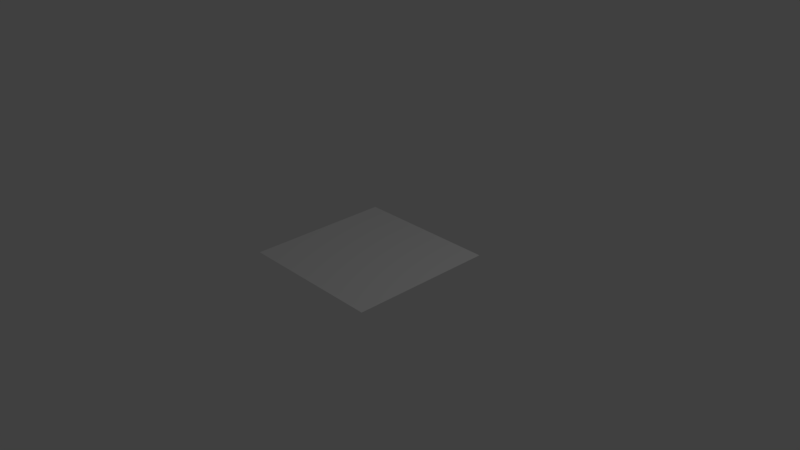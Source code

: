 # Source: torus.blend  (saved by Blender 2.79.0; exported with 4.5.12 LTS)
import bpy
from mathutils import Matrix  # noqa: F401  (used for matrix-valued properties, if any)

bpy.ops.wm.read_factory_settings(use_empty=True)
scene = bpy.context.scene
scene.name = 'Scene'

# ---- collections
col_collection_1 = bpy.data.collections.new('Collection 1'); scene.collection.children.link(col_collection_1)

# ---- materials (node trees are filled in below, after node groups)
mat_material_007 = bpy.data.materials.new('Material.007')
mat_material_007.alpha_threshold = 0.0
mat_material_007.use_transparent_shadow = False
mat_material_007.roughness = 0.5

# ---- material node trees

# ---- world
world_world = bpy.data.worlds.new('World'); scene.world = world_world
world_world.color = (0.05088, 0.05088, 0.05088)
world_world.use_sun_shadow = False
world_world.sun_shadow_jitter_overblur = 0.0
world_world.cycles.sampling_method = 'MANUAL'

# ---- cameras
cam_camera = bpy.data.cameras.new('Camera')
cam_camera.clip_end = 100.0
cam_camera.lens = 35.0
cam_camera.sensor_width = 32.0
cam_camera.sensor_height = 18.0
cam_camera.ortho_scale = 7.314
cam_camera.dof.focus_distance = 0.0
cam_camera.dof.aperture_fstop = 128.0

# ---- lights
light_lamp = bpy.data.lights.new('Lamp', 'POINT')
light_lamp.transmission_factor = 0.0
light_lamp.cutoff_distance = 30.0
light_lamp.energy = 100.0
light_lamp.shadow_buffer_clip_start = 1.001
light_lamp.shadow_soft_size = 0.1
light_lamp.shadow_maximum_resolution = 0.006
light_lamp.use_absolute_resolution = True

# ---- meshes
me_grid = bpy.data.meshes.new('Grid')
me_grid.from_pydata([(-1.0, -1.0, 0.0), (-0.7778, -1.0, 0.0), (-0.5556, -1.0, 0.0), (-0.3333, -1.0, 0.0), (-0.1111, -1.0, 0.0), (0.1111, -1.0, 0.0), (0.3333, -1.0, 0.0), (0.5556, -1.0, 0.0), (0.7778, -1.0, 0.0), (1.0, -1.0, 0.0), (-1.0, -0.7778, 0.0), (-0.7778, -0.7778, 0.0), (-0.5556, -0.7778, 0.0), (-0.3333, -0.7778, 0.0), (-0.1111, -0.7778, 0.0), (0.1111, -0.7778, 0.0), (0.3333, -0.7778, 0.0), (0.5556, -0.7778, 0.0), (0.7778, -0.7778, 0.0), (1.0, -0.7778, 0.0), (-1.0, -0.5556, 0.0), (-0.7778, -0.5556, 0.0), (-0.5556, -0.5556, 0.0), (-0.3333, -0.5556, 0.0), (-0.1111, -0.5556, 0.0), (0.1111, -0.5556, 0.0), (0.3333, -0.5556, 0.0), (0.5556, -0.5556, 0.0), (0.7778, -0.5556, 0.0), (1.0, -0.5556, 0.0), (-1.0, -0.3333, 0.0), (-0.7778, -0.3333, 0.0), (-0.5556, -0.3333, 0.0), (-0.3333, -0.3333, 0.0), (-0.1111, -0.3333, 0.0), (0.1111, -0.3333, 0.0), (0.3333, -0.3333, 0.0), (0.5556, -0.3333, 0.0), (0.7778, -0.3333, 0.0), (1.0, -0.3333, 0.0), (-1.0, -0.1111, 0.0), (-0.7778, -0.1111, 0.0), (-0.5556, -0.1111, 0.0), (-0.3333, -0.1111, 0.0), (-0.1111, -0.1111, 0.0), (0.1111, -0.1111, 0.0), (0.3333, -0.1111, 0.0), (0.5556, -0.1111, 0.0), (0.7778, -0.1111, 0.0), (1.0, -0.1111, 0.0), (-1.0, 0.1111, 0.0), (-0.7778, 0.1111, 0.0), (-0.5556, 0.1111, 0.0), (-0.3333, 0.1111, 0.0), (-0.1111, 0.1111, 0.0), (0.1111, 0.1111, 0.0), (0.3333, 0.1111, 0.0), (0.5556, 0.1111, 0.0), (0.7778, 0.1111, 0.0), (1.0, 0.1111, 0.0), (-1.0, 0.3333, 0.0), (-0.7778, 0.3333, 0.0), (-0.5556, 0.3333, 0.0), (-0.3333, 0.3333, 0.0), (-0.1111, 0.3333, 0.0), (0.1111, 0.3333, 0.0), (0.3333, 0.3333, 0.0), (0.5556, 0.3333, 0.0), (0.7778, 0.3333, 0.0), (1.0, 0.3333, 0.0), (-1.0, 0.5556, 0.0), (-0.7778, 0.5556, 0.0), (-0.5556, 0.5556, 0.0), (-0.3333, 0.5556, 0.0), (-0.1111, 0.5556, 0.0), (0.1111, 0.5556, 0.0), (0.3333, 0.5556, 0.0), (0.5556, 0.5556, 0.0), (0.7778, 0.5556, 0.0), (1.0, 0.5556, 0.0), (-1.0, 0.7778, 0.0), (-0.7778, 0.7778, 0.0), (-0.5556, 0.7778, 0.0), (-0.3333, 0.7778, 0.0), (-0.1111, 0.7778, 0.0), (0.1111, 0.7778, 0.0), (0.3333, 0.7778, 0.0), (0.5556, 0.7778, 0.0), (0.7778, 0.7778, 0.0), (1.0, 0.7778, 0.0), (-1.0, 1.0, 0.0), (-0.7778, 1.0, 0.0), (-0.5556, 1.0, 0.0), (-0.3333, 1.0, 0.0), (-0.1111, 1.0, 0.0), (0.1111, 1.0, 0.0), (0.3333, 1.0, 0.0), (0.5556, 1.0, 0.0), (0.7778, 1.0, 0.0), (1.0, 1.0, 0.0)], [], [(1, 10, 0), (2, 11, 1), (3, 12, 2), (4, 13, 3), (5, 14, 4), (6, 15, 5), (7, 16, 6), (8, 17, 7), (9, 18, 8), (11, 20, 10), (12, 21, 11), (13, 22, 12), (14, 23, 13), (15, 24, 14), (16, 25, 15), (17, 26, 16), (18, 27, 17), (19, 28, 18), (21, 30, 20), (22, 31, 21), (23, 32, 22), (24, 33, 23), (25, 34, 24), (26, 35, 25), (27, 36, 26), (28, 37, 27), (29, 38, 28), (31, 40, 30), (32, 41, 31), (33, 42, 32), (34, 43, 33), (35, 44, 34), (36, 45, 35), (37, 46, 36), (38, 47, 37), (39, 48, 38), (41, 50, 40), (42, 51, 41), (43, 52, 42), (44, 53, 43), (45, 54, 44), (46, 55, 45), (47, 56, 46), (48, 57, 47), (49, 58, 48), (51, 60, 50), (52, 61, 51), (53, 62, 52), (54, 63, 53), (55, 64, 54), (56, 65, 55), (57, 66, 56), (58, 67, 57), (59, 68, 58), (61, 70, 60), (62, 71, 61), (63, 72, 62), (64, 73, 63), (65, 74, 64), (66, 75, 65), (67, 76, 66), (68, 77, 67), (69, 78, 68), (71, 80, 70), (72, 81, 71), (73, 82, 72), (74, 83, 73), (75, 84, 74), (76, 85, 75), (77, 86, 76), (78, 87, 77), (79, 88, 78), (81, 90, 80), (82, 91, 81), (83, 92, 82), (84, 93, 83), (85, 94, 84), (86, 95, 85), (87, 96, 86), (88, 97, 87), (89, 98, 88), (1, 11, 10), (2, 12, 11), (3, 13, 12), (4, 14, 13), (5, 15, 14), (6, 16, 15), (7, 17, 16), (8, 18, 17), (9, 19, 18), (11, 21, 20), (12, 22, 21), (13, 23, 22), (14, 24, 23), (15, 25, 24), (16, 26, 25), (17, 27, 26), (18, 28, 27), (19, 29, 28), (21, 31, 30), (22, 32, 31), (23, 33, 32), (24, 34, 33), (25, 35, 34), (26, 36, 35), (27, 37, 36), (28, 38, 37), (29, 39, 38), (31, 41, 40), (32, 42, 41), (33, 43, 42), (34, 44, 43), (35, 45, 44), (36, 46, 45), (37, 47, 46), (38, 48, 47), (39, 49, 48), (41, 51, 50), (42, 52, 51), (43, 53, 52), (44, 54, 53), (45, 55, 54), (46, 56, 55), (47, 57, 56), (48, 58, 57), (49, 59, 58), (51, 61, 60), (52, 62, 61), (53, 63, 62), (54, 64, 63), (55, 65, 64), (56, 66, 65), (57, 67, 66), (58, 68, 67), (59, 69, 68), (61, 71, 70), (62, 72, 71), (63, 73, 72), (64, 74, 73), (65, 75, 74), (66, 76, 75), (67, 77, 76), (68, 78, 77), (69, 79, 78), (71, 81, 80), (72, 82, 81), (73, 83, 82), (74, 84, 83), (75, 85, 84), (76, 86, 85), (77, 87, 86), (78, 88, 87), (79, 89, 88), (81, 91, 90), (82, 92, 91), (83, 93, 92), (84, 94, 93), (85, 95, 94), (86, 96, 95), (87, 97, 96), (88, 98, 97), (89, 99, 98)])
_uv = me_grid.uv_layers.new(name='UVMap')
_uv.uv.foreach_set('vector', [0.1112, 0.0001004, 9.998e-05, 0.1112, 9.998e-05, 0.0001005, 0.2223, 0.0001003, 0.1112, 0.1112, 0.1112, 0.0001004, 0.3334, 0.0001003, 0.2223, 0.1112, 0.2223, 0.0001003, 0.4445, 0.0001002, 0.3334, 0.1112, 0.3334, 0.0001003, 0.5555, 0.0001002, 0.4445, 0.1112, 0.4445, 0.0001002, 0.6666, 0.0001001, 0.5555, 0.1112, 0.5555, 0.0001002, 0.7777, 0.0001001, 0.6666, 0.1112, 0.6666, 0.0001001, 0.8888, 9.998e-05, 0.7777, 0.1112, 0.7777, 0.0001001, 0.9999, 0.0001001, 0.8888, 0.1112, 0.8888, 9.998e-05, 0.1112, 0.1112, 0.0001001, 0.2223, 9.998e-05, 0.1112, 0.2223, 0.1112, 0.1112, 0.2223, 0.1112, 0.1112, 0.3334, 0.1112, 0.2223, 0.2223, 0.2223, 0.1112, 0.4445, 0.1112, 0.3334, 0.2223, 0.3334, 0.1112, 0.5555, 0.1112, 0.4445, 0.2223, 0.4445, 0.1112, 0.6666, 0.1112, 0.5555, 0.2223, 0.5555, 0.1112, 0.7777, 0.1112, 0.6666, 0.2223, 0.6666, 0.1112, 0.8888, 0.1112, 0.7777, 0.2223, 0.7777, 0.1112, 0.9999, 0.1112, 0.8888, 0.2223, 0.8888, 0.1112, 0.1112, 0.2223, 0.0001001, 0.3334, 0.0001001, 0.2223, 0.2223, 0.2223, 0.1112, 0.3334, 0.1112, 0.2223, 0.3334, 0.2223, 0.2223, 0.3334, 0.2223, 0.2223, 0.4445, 0.2223, 0.3334, 0.3334, 0.3334, 0.2223, 0.5555, 0.2223, 0.4445, 0.3334, 0.4445, 0.2223, 0.6666, 0.2223, 0.5555, 0.3334, 0.5555, 0.2223, 0.7777, 0.2223, 0.6666, 0.3334, 0.6666, 0.2223, 0.8888, 0.2223, 0.7777, 0.3334, 0.7777, 0.2223, 0.9999, 0.2223, 0.8888, 0.3334, 0.8888, 0.2223, 0.1112, 0.3334, 0.0001001, 0.4445, 0.0001001, 0.3334, 0.2223, 0.3334, 0.1112, 0.4445, 0.1112, 0.3334, 0.3334, 0.3334, 0.2223, 0.4445, 0.2223, 0.3334, 0.4445, 0.3334, 0.3334, 0.4445, 0.3334, 0.3334, 0.5555, 0.3334, 0.4445, 0.4445, 0.4445, 0.3334, 0.6666, 0.3334, 0.5555, 0.4445, 0.5555, 0.3334, 0.7777, 0.3334, 0.6666, 0.4445, 0.6666, 0.3334, 0.8888, 0.3334, 0.7777, 0.4445, 0.7777, 0.3334, 0.9999, 0.3334, 0.8888, 0.4445, 0.8888, 0.3334, 0.1112, 0.4445, 0.0001001, 0.5555, 0.0001001, 0.4445, 0.2223, 0.4445, 0.1112, 0.5555, 0.1112, 0.4445, 0.3334, 0.4445, 0.2223, 0.5555, 0.2223, 0.4445, 0.4445, 0.4445, 0.3334, 0.5555, 0.3334, 0.4445, 0.5555, 0.4445, 0.4445, 0.5555, 0.4445, 0.4445, 0.6666, 0.4445, 0.5555, 0.5555, 0.5555, 0.4445, 0.7777, 0.4445, 0.6666, 0.5555, 0.6666, 0.4445, 0.8888, 0.4445, 0.7777, 0.5555, 0.7777, 0.4445, 0.9999, 0.4445, 0.8888, 0.5555, 0.8888, 0.4445, 0.1112, 0.5555, 0.0001002, 0.6666, 0.0001001, 0.5555, 0.2223, 0.5555, 0.1112, 0.6666, 0.1112, 0.5555, 0.3334, 0.5555, 0.2223, 0.6666, 0.2223, 0.5555, 0.4445, 0.5555, 0.3334, 0.6666, 0.3334, 0.5555, 0.5555, 0.5555, 0.4445, 0.6666, 0.4445, 0.5555, 0.6666, 0.5555, 0.5555, 0.6666, 0.5555, 0.5555, 0.7777, 0.5555, 0.6666, 0.6666, 0.6666, 0.5555, 0.8888, 0.5555, 0.7777, 0.6666, 0.7777, 0.5555, 0.9999, 0.5555, 0.8888, 0.6666, 0.8888, 0.5555, 0.1112, 0.6666, 0.0001002, 0.7777, 0.0001002, 0.6666, 0.2223, 0.6666, 0.1112, 0.7777, 0.1112, 0.6666, 0.3334, 0.6666, 0.2223, 0.7777, 0.2223, 0.6666, 0.4445, 0.6666, 0.3334, 0.7777, 0.3334, 0.6666, 0.5555, 0.6666, 0.4445, 0.7777, 0.4445, 0.6666, 0.6666, 0.6666, 0.5555, 0.7777, 0.5555, 0.6666, 0.7777, 0.6666, 0.6666, 0.7777, 0.6666, 0.6666, 0.8888, 0.6666, 0.7777, 0.7777, 0.7777, 0.6666, 0.9999, 0.6666, 0.8888, 0.7777, 0.8888, 0.6666, 0.1112, 0.7777, 0.0001003, 0.8888, 0.0001002, 0.7777, 0.2223, 0.7777, 0.1112, 0.8888, 0.1112, 0.7777, 0.3334, 0.7777, 0.2223, 0.8888, 0.2223, 0.7777, 0.4445, 0.7777, 0.3334, 0.8888, 0.3334, 0.7777, 0.5555, 0.7777, 0.4445, 0.8888, 0.4445, 0.7777, 0.6666, 0.7777, 0.5555, 0.8888, 0.5555, 0.7777, 0.7777, 0.7777, 0.6666, 0.8888, 0.6666, 0.7777, 0.8888, 0.7777, 0.7777, 0.8888, 0.7777, 0.7777, 0.9999, 0.7777, 0.8888, 0.8888, 0.8888, 0.7777, 0.1112, 0.8888, 0.0001003, 0.9999, 0.0001003, 0.8888, 0.2223, 0.8888, 0.1112, 0.9999, 0.1112, 0.8888, 0.3334, 0.8888, 0.2223, 0.9999, 0.2223, 0.8888, 0.4445, 0.8888, 0.3334, 0.9999, 0.3334, 0.8888, 0.5555, 0.8888, 0.4445, 0.9999, 0.4445, 0.8888, 0.6666, 0.8888, 0.5555, 0.9999, 0.5555, 0.8888, 0.7777, 0.8888, 0.6666, 0.9999, 0.6666, 0.8888, 0.8888, 0.8888, 0.7777, 0.9999, 0.7777, 0.8888, 0.9999, 0.8888, 0.8888, 0.9999, 0.8888, 0.8888, 0.1112, 0.0001004, 0.1112, 0.1112, 9.998e-05, 0.1112, 0.2223, 0.0001003, 0.2223, 0.1112, 0.1112, 0.1112, 0.3334, 0.0001003, 0.3334, 0.1112, 0.2223, 0.1112, 0.4445, 0.0001002, 0.4445, 0.1112, 0.3334, 0.1112, 0.5555, 0.0001002, 0.5555, 0.1112, 0.4445, 0.1112, 0.6666, 0.0001001, 0.6666, 0.1112, 0.5555, 0.1112, 0.7777, 0.0001001, 0.7777, 0.1112, 0.6666, 0.1112, 0.8888, 9.998e-05, 0.8888, 0.1112, 0.7777, 0.1112, 0.9999, 0.0001001, 0.9999, 0.1112, 0.8888, 0.1112, 0.1112, 0.1112, 0.1112, 0.2223, 0.0001001, 0.2223, 0.2223, 0.1112, 0.2223, 0.2223, 0.1112, 0.2223, 0.3334, 0.1112, 0.3334, 0.2223, 0.2223, 0.2223, 0.4445, 0.1112, 0.4445, 0.2223, 0.3334, 0.2223, 0.5555, 0.1112, 0.5555, 0.2223, 0.4445, 0.2223, 0.6666, 0.1112, 0.6666, 0.2223, 0.5555, 0.2223, 0.7777, 0.1112, 0.7777, 0.2223, 0.6666, 0.2223, 0.8888, 0.1112, 0.8888, 0.2223, 0.7777, 0.2223, 0.9999, 0.1112, 0.9999, 0.2223, 0.8888, 0.2223, 0.1112, 0.2223, 0.1112, 0.3334, 0.0001001, 0.3334, 0.2223, 0.2223, 0.2223, 0.3334, 0.1112, 0.3334, 0.3334, 0.2223, 0.3334, 0.3334, 0.2223, 0.3334, 0.4445, 0.2223, 0.4445, 0.3334, 0.3334, 0.3334, 0.5555, 0.2223, 0.5555, 0.3334, 0.4445, 0.3334, 0.6666, 0.2223, 0.6666, 0.3334, 0.5555, 0.3334, 0.7777, 0.2223, 0.7777, 0.3334, 0.6666, 0.3334, 0.8888, 0.2223, 0.8888, 0.3334, 0.7777, 0.3334, 0.9999, 0.2223, 0.9999, 0.3334, 0.8888, 0.3334, 0.1112, 0.3334, 0.1112, 0.4445, 0.0001001, 0.4445, 0.2223, 0.3334, 0.2223, 0.4445, 0.1112, 0.4445, 0.3334, 0.3334, 0.3334, 0.4445, 0.2223, 0.4445, 0.4445, 0.3334, 0.4445, 0.4445, 0.3334, 0.4445, 0.5555, 0.3334, 0.5555, 0.4445, 0.4445, 0.4445, 0.6666, 0.3334, 0.6666, 0.4445, 0.5555, 0.4445, 0.7777, 0.3334, 0.7777, 0.4445, 0.6666, 0.4445, 0.8888, 0.3334, 0.8888, 0.4445, 0.7777, 0.4445, 0.9999, 0.3334, 0.9999, 0.4445, 0.8888, 0.4445, 0.1112, 0.4445, 0.1112, 0.5555, 0.0001001, 0.5555, 0.2223, 0.4445, 0.2223, 0.5555, 0.1112, 0.5555, 0.3334, 0.4445, 0.3334, 0.5555, 0.2223, 0.5555, 0.4445, 0.4445, 0.4445, 0.5555, 0.3334, 0.5555, 0.5555, 0.4445, 0.5555, 0.5555, 0.4445, 0.5555, 0.6666, 0.4445, 0.6666, 0.5555, 0.5555, 0.5555, 0.7777, 0.4445, 0.7777, 0.5555, 0.6666, 0.5555, 0.8888, 0.4445, 0.8888, 0.5555, 0.7777, 0.5555, 0.9999, 0.4445, 0.9999, 0.5555, 0.8888, 0.5555, 0.1112, 0.5555, 0.1112, 0.6666, 0.0001002, 0.6666, 0.2223, 0.5555, 0.2223, 0.6666, 0.1112, 0.6666, 0.3334, 0.5555, 0.3334, 0.6666, 0.2223, 0.6666, 0.4445, 0.5555, 0.4445, 0.6666, 0.3334, 0.6666, 0.5555, 0.5555, 0.5555, 0.6666, 0.4445, 0.6666, 0.6666, 0.5555, 0.6666, 0.6666, 0.5555, 0.6666, 0.7777, 0.5555, 0.7777, 0.6666, 0.6666, 0.6666, 0.8888, 0.5555, 0.8888, 0.6666, 0.7777, 0.6666, 0.9999, 0.5555, 0.9999, 0.6666, 0.8888, 0.6666, 0.1112, 0.6666, 0.1112, 0.7777, 0.0001002, 0.7777, 0.2223, 0.6666, 0.2223, 0.7777, 0.1112, 0.7777, 0.3334, 0.6666, 0.3334, 0.7777, 0.2223, 0.7777, 0.4445, 0.6666, 0.4445, 0.7777, 0.3334, 0.7777, 0.5555, 0.6666, 0.5555, 0.7777, 0.4445, 0.7777, 0.6666, 0.6666, 0.6666, 0.7777, 0.5555, 0.7777, 0.7777, 0.6666, 0.7777, 0.7777, 0.6666, 0.7777, 0.8888, 0.6666, 0.8888, 0.7777, 0.7777, 0.7777, 0.9999, 0.6666, 0.9999, 0.7777, 0.8888, 0.7777, 0.1112, 0.7777, 0.1112, 0.8888, 0.0001003, 0.8888, 0.2223, 0.7777, 0.2223, 0.8888, 0.1112, 0.8888, 0.3334, 0.7777, 0.3334, 0.8888, 0.2223, 0.8888, 0.4445, 0.7777, 0.4445, 0.8888, 0.3334, 0.8888, 0.5555, 0.7777, 0.5555, 0.8888, 0.4445, 0.8888, 0.6666, 0.7777, 0.6666, 0.8888, 0.5555, 0.8888, 0.7777, 0.7777, 0.7777, 0.8888, 0.6666, 0.8888, 0.8888, 0.7777, 0.8888, 0.8888, 0.7777, 0.8888, 0.9999, 0.7777, 0.9999, 0.8888, 0.8888, 0.8888, 0.1112, 0.8888, 0.1112, 0.9999, 0.0001003, 0.9999, 0.2223, 0.8888, 0.2223, 0.9999, 0.1112, 0.9999, 0.3334, 0.8888, 0.3334, 0.9999, 0.2223, 0.9999, 0.4445, 0.8888, 0.4445, 0.9999, 0.3334, 0.9999, 0.5555, 0.8888, 0.5555, 0.9999, 0.4445, 0.9999, 0.6666, 0.8888, 0.6666, 0.9999, 0.5555, 0.9999, 0.7777, 0.8888, 0.7777, 0.9999, 0.6666, 0.9999, 0.8888, 0.8888, 0.8888, 0.9999, 0.7777, 0.9999, 0.9999, 0.8888, 0.9999, 0.9999, 0.8888, 0.9999])
me_grid.materials.append(mat_material_007)
me_grid.use_remesh_preserve_volume = False
me_grid.use_remesh_preserve_attributes = False
me_grid.use_mirror_vertex_groups = False
me_grid.update()

# ---- objects
ob_grid = bpy.data.objects.new('Grid', me_grid)
ob_lamp = bpy.data.objects.new('Lamp', light_lamp)
ob_camera = bpy.data.objects.new('Camera', cam_camera)

# ---- transforms, parenting, visibility, modifiers, constraints
ob_grid.location = (0.0, 0.0, 0.0)
ob_grid.lineart.crease_threshold = 0.0
ob_lamp.location = (4.076, 1.005, 5.904)
ob_lamp.rotation_euler = (0.6503, 0.05522, 1.866)
ob_lamp.lock_rotations_4d = False
ob_lamp.empty_display_type = 'ARROWS'
ob_lamp.color = (0.0, 0.0, 0.0, 0.0)
ob_lamp.lineart.crease_threshold = 0.0
ob_camera.location = (7.481, -6.508, 5.344)
ob_camera.rotation_euler = (1.109, 0.0, 0.8149)
ob_camera.lock_rotations_4d = False
ob_camera.empty_display_type = 'ARROWS'
ob_camera.color = (0.0, 0.0, 0.0, 0.0)
ob_camera.display_type = 'WIRE'
ob_camera.lineart.crease_threshold = 0.0

# ---- collection membership
col_collection_1.objects.link(ob_grid)
col_collection_1.objects.link(ob_lamp)
col_collection_1.objects.link(ob_camera)

# ---- scene / render settings (as saved in the file)
scene.camera = ob_camera
scene.frame_start = 1; scene.frame_end = 250; scene.frame_set(1)
scene.render.engine = 'BLENDER_EEVEE_NEXT'
scene.render.resolution_percentage = 50
scene.render.dither_intensity = 0.0
scene.cycles.use_denoising = False
scene.cycles.samples = 128
scene.cycles.sampling_pattern = 'TABULATED_SOBOL'
scene.cycles.use_adaptive_sampling = False
scene.cycles.use_light_tree = False
scene.cycles.blur_glossy = 0.0
scene.cycles.sample_clamp_indirect = 0.0
scene.view_settings.view_transform = 'Standard'
bpy.context.view_layer.update()
